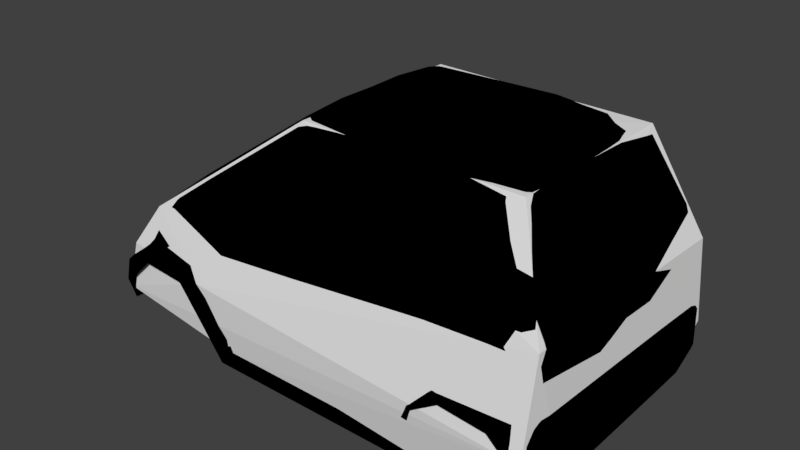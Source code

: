 # Source: smart.blend  (saved by Blender 2.79.0; exported with 4.5.12 LTS)
import bpy
from mathutils import Matrix  # noqa: F401  (used for matrix-valued properties, if any)

bpy.ops.wm.read_factory_settings(use_empty=True)
scene = bpy.context.scene
scene.name = 'Scene'

# ---- collections
col_collection_1 = bpy.data.collections.new('Collection 1'); scene.collection.children.link(col_collection_1)

# ---- images (referenced by path relative to the original .blend; pixels are not part of the script)
import os
ASSET_DIR = os.environ.get("B2B_ASSET_DIR", "")  # directory of the original .blend (textures are referenced by path, not embedded)
HERE = os.path.dirname(os.path.abspath(__file__))  # packed textures are extracted next to this script under _unpacked/

def load_image(name, relpath, width, height, colorspace="sRGB"):
    """Load a texture the original file referenced (path relative to the .blend, or extracted next to this script)."""
    p = next((c for c in (os.path.join(HERE, relpath), os.path.join(ASSET_DIR, relpath)) if relpath and os.path.exists(c)), "")
    if p:
        img = bpy.data.images.load(p, check_existing=True)
        img.name = name
    else:  # same state as the original file: an image datablock whose file is absent (Cycles renders it pink)
        img = bpy.data.images.new(name, width, height)
        img.source = "FILE"
        img.filepath = "//" + (relpath or name)
    img.colorspace_settings.name = colorspace
    return img
img_smart_tex_png = load_image('smart_tex.png', 'smart_tex.png', 1024, 1024, 'sRGB')

# ---- materials (node trees are filled in below, after node groups)
mat_material_029 = bpy.data.materials.new('Material.029')
mat_material_029.alpha_threshold = 0.0
mat_material_029.roughness = 0.5
mat_material_028 = bpy.data.materials.new('Material.028')
mat_material_028.alpha_threshold = 0.0
mat_material_028.roughness = 0.5
mat_material_027 = bpy.data.materials.new('Material.027')
mat_material_027.alpha_threshold = 0.0
mat_material_027.roughness = 0.5
mat_material_026 = bpy.data.materials.new('Material.026')
mat_material_026.alpha_threshold = 0.0
mat_material_026.roughness = 0.5

# ---- node groups
ng_gltf_metallic_roughness = bpy.data.node_groups.new('glTF Metallic Roughness', 'ShaderNodeTree')
_N = ng_gltf_metallic_roughness.nodes; _L = ng_gltf_metallic_roughness.links

# ---- material node trees
mat_material_029.use_nodes = True; mat_material_029.node_tree.nodes.clear()
_N = mat_material_029.node_tree.nodes; _L = mat_material_029.node_tree.links
n0 = _N.new('ShaderNodeOutputMaterial'); n0.name = 'Material Output'; n0.location = (460, 300)
n1 = _N.new('ShaderNodeGroup'); n1.name = 'Group'; n1.location = (240, 457)
n1.node_tree = ng_gltf_metallic_roughness
n1.inputs[1].default_value = (1.0, 1.0, 1.0, 1.0)
n1.inputs[2].default_value = (1.0, 1.0, 1.0, 1.0)
n1.inputs[3].default_value = 0.0
n1.inputs[4].default_value = 0.3
n1.inputs[5].default_value = (0.5, 0.5, 1.0, 1.0)
n1.inputs[6].default_value = 1.0
n1.inputs[7].default_value = (1.0, 1.0, 1.0, 1.0)
n1.inputs[8].default_value = 1.0
n1.inputs[9].default_value = (1.0, 1.0, 1.0, 1.0)
n1.inputs[10].default_value = (0.0, 0.0, 0.0, 1.0)
n1.inputs[11].default_value = 1.0
n1.inputs[12].default_value = 0.5
n1.inputs[13].default_value = 0.0
n1.inputs[14].default_value = 0.0
n1.inputs[15].default_value = 0.0
n1.inputs[16].default_value = (0.0, 0.0, 0.0, 1.0)
n2 = _N.new('ShaderNodeTexImage'); n2.name = 'Image Texture'; n2.location = (10, 300)
n2.width = 140
n2.image = img_smart_tex_png
_L.new(n1.outputs[0], n0.inputs[0])
_L.new(n2.outputs[0], n1.inputs[0])
n0.is_active_output = True
mat_material_028.use_nodes = True; mat_material_028.node_tree.nodes.clear()
_N = mat_material_028.node_tree.nodes; _L = mat_material_028.node_tree.links
n0 = _N.new('ShaderNodeOutputMaterial'); n0.name = 'Material Output'; n0.location = (460, 300)
n1 = _N.new('ShaderNodeGroup'); n1.name = 'Group'; n1.location = (240, 440)
n1.node_tree = ng_gltf_metallic_roughness
n1.inputs[1].default_value = (1.0, 1.0, 1.0, 1.0)
n1.inputs[2].default_value = (1.0, 1.0, 1.0, 1.0)
n1.inputs[3].default_value = 0.0
n1.inputs[4].default_value = 0.1
n1.inputs[5].default_value = (0.5, 0.5, 1.0, 1.0)
n1.inputs[6].default_value = 1.0
n1.inputs[7].default_value = (1.0, 1.0, 1.0, 1.0)
n1.inputs[8].default_value = 1.0
n1.inputs[9].default_value = (1.0, 1.0, 1.0, 1.0)
n1.inputs[10].default_value = (0.0, 0.0, 0.0, 1.0)
n1.inputs[11].default_value = 1.0
n1.inputs[12].default_value = 0.5
n1.inputs[13].default_value = 0.0
n1.inputs[14].default_value = 0.0
n1.inputs[15].default_value = 0.0
n1.inputs[16].default_value = (0.0, 0.0, 0.0, 1.0)
n2 = _N.new('ShaderNodeTexImage'); n2.name = 'Image Texture'; n2.location = (10, 300)
n2.width = 140
n2.image = img_smart_tex_png
_L.new(n1.outputs[0], n0.inputs[0])
_L.new(n2.outputs[0], n1.inputs[0])
n0.is_active_output = True
mat_material_027.use_nodes = True; mat_material_027.node_tree.nodes.clear()
_N = mat_material_027.node_tree.nodes; _L = mat_material_027.node_tree.links
n0 = _N.new('ShaderNodeOutputMaterial'); n0.name = 'Material Output'; n0.location = (460, 300)
n1 = _N.new('ShaderNodeGroup'); n1.name = 'Group'; n1.location = (240, 459)
n1.node_tree = ng_gltf_metallic_roughness
n1.inputs[1].default_value = (1.0, 1.0, 1.0, 1.0)
n1.inputs[2].default_value = (1.0, 1.0, 1.0, 1.0)
n1.inputs[3].default_value = 0.0
n1.inputs[4].default_value = 0.8
n1.inputs[5].default_value = (0.5, 0.5, 1.0, 1.0)
n1.inputs[6].default_value = 1.0
n1.inputs[7].default_value = (1.0, 1.0, 1.0, 1.0)
n1.inputs[8].default_value = 1.0
n1.inputs[9].default_value = (1.0, 1.0, 1.0, 1.0)
n1.inputs[10].default_value = (0.0, 0.0, 0.0, 1.0)
n1.inputs[11].default_value = 1.0
n1.inputs[12].default_value = 0.5
n1.inputs[13].default_value = 0.0
n1.inputs[14].default_value = 0.0
n1.inputs[15].default_value = 0.0
n1.inputs[16].default_value = (0.0, 0.0, 0.0, 1.0)
n2 = _N.new('ShaderNodeTexImage'); n2.name = 'Image Texture'; n2.location = (10, 300)
n2.width = 140
n2.image = img_smart_tex_png
_L.new(n1.outputs[0], n0.inputs[0])
_L.new(n2.outputs[0], n1.inputs[0])
n0.is_active_output = True
mat_material_026.use_nodes = True; mat_material_026.node_tree.nodes.clear()
_N = mat_material_026.node_tree.nodes; _L = mat_material_026.node_tree.links
n0 = _N.new('ShaderNodeOutputMaterial'); n0.name = 'Material Output'; n0.location = (460, 300)
n1 = _N.new('ShaderNodeGroup'); n1.name = 'Group'; n1.location = (240, 470)
n1.node_tree = ng_gltf_metallic_roughness
n1.inputs[1].default_value = (1.0, 1.0, 1.0, 1.0)
n1.inputs[2].default_value = (1.0, 1.0, 1.0, 1.0)
n1.inputs[3].default_value = 0.0
n1.inputs[4].default_value = 0.3
n1.inputs[5].default_value = (0.5, 0.5, 1.0, 1.0)
n1.inputs[6].default_value = 1.0
n1.inputs[7].default_value = (1.0, 1.0, 1.0, 1.0)
n1.inputs[8].default_value = 1.0
n1.inputs[9].default_value = (1.0, 1.0, 1.0, 1.0)
n1.inputs[10].default_value = (0.0, 0.0, 0.0, 1.0)
n1.inputs[11].default_value = 1.0
n1.inputs[12].default_value = 0.5
n1.inputs[13].default_value = 0.0
n1.inputs[14].default_value = 0.0
n1.inputs[15].default_value = 0.0
n1.inputs[16].default_value = (0.0, 0.0, 0.0, 1.0)
n2 = _N.new('ShaderNodeTexImage'); n2.name = 'Image Texture'; n2.location = (10, 300)
n2.width = 140
n2.image = img_smart_tex_png
_L.new(n1.outputs[0], n0.inputs[0])
_L.new(n2.outputs[0], n1.inputs[0])
n0.is_active_output = True

# ---- world
world_world = bpy.data.worlds.new('World'); scene.world = world_world
world_world.color = (0.05088, 0.05088, 0.05088)
world_world.use_sun_shadow = False
world_world.sun_shadow_jitter_overblur = 0.0
world_world.cycles.sampling_method = 'MANUAL'

# ---- meshes
me_mesh_hull_001 = bpy.data.meshes.new('mesh_hull.001')
me_mesh_hull_001.from_pydata([(0.9252, -0.4422, 1.054), (-0.1596, -0.4526, 1.07), (0.9528, 0.4257, 1.073), (-0.6932, -0.6495, 0.1897), (1.123, -0.6048, 0.5606), (-1.008, -0.5739, 0.4602), (-0.1592, 0.4598, 1.07), (1.152, 0.611, 0.5417), (-0.6989, 0.6531, 0.1916), (-1.017, 0.5973, 0.4621), (1.148, -0.4257, -0.1058), (1.127, -0.6916, 0.1135), (-0.5303, -0.6279, -0.1239), (-1.228, -0.6275, -0.02308), (-1.161, 0.6308, 0.2378), (1.161, 0.6653, 0.1039), (-1.226, 0.6354, -0.02501), (1.144, 0.4476, -0.1046), (0.5294, -0.4163, -0.1962), (-0.5709, 0.4217, -0.1931), (0.5131, -0.6347, -0.1747), (-1.208, -0.4188, -0.04963), (-1.161, -0.6182, 0.2343), (-1.207, 0.4239, -0.05887), (-0.5341, 0.6358, -0.125), (0.5104, 0.6394, -0.1743), (0.5206, 0.4185, -0.1954), (-0.5709, -0.4163, -0.1931)], [], [(22, 14, 16, 13), (27, 18, 20, 12), (19, 24, 25, 26), (1, 0, 2, 6), (14, 8, 16), (23, 13, 16), (14, 9, 8), (20, 18, 10, 11), (0, 1, 4), (4, 7, 2, 0), (4, 10, 15, 7), (19, 23, 16, 24), (1, 6, 9, 5), (3, 13, 11), (13, 12, 11), (12, 20, 11), (27, 12, 13, 21), (27, 21, 23, 19), (17, 10, 18, 26), (23, 21, 13), (3, 11, 4, 1), (3, 22, 13), (5, 3, 1), (5, 22, 3), (22, 5, 9, 14), (10, 17, 15), (25, 24, 15), (24, 16, 15), (16, 8, 15), (8, 7, 15), (8, 9, 7), (9, 6, 7), (6, 2, 7), (4, 11, 10), (25, 15, 17, 26), (19, 26, 18, 27)])
me_mesh_hull_001.use_remesh_preserve_volume = False
me_mesh_hull_001.use_remesh_preserve_attributes = False
me_mesh_hull_001.use_mirror_vertex_groups = False
me_mesh_hull_001.update()
me_mesh3_001 = bpy.data.meshes.new('mesh3.001')
me_mesh3_001.from_pydata([(0.4283, 0.6145, 0.1954), (-0.5128, 0.6145, -0.05806), (-0.56, 0.6145, 0.301), (-0.534, 0.6145, 0.5934), (0.522, 0.6121, 0.5967), (0.522, -0.6073, 0.5967), (-0.534, -0.6096, 0.5934), (0.4283, -0.6096, 0.1954), (-0.56, -0.6096, 0.301), (-0.5128, -0.6096, -0.05806), (0.4739, -0.3982, 1.094), (0.4739, -0.4516, 1.074), (0.8933, -0.4373, 1.041), (0.9087, -0.3982, 1.061), (0.9356, -0.4373, 1.015), (0.9678, -0.3982, 1.035), (1.113, -0.5727, 0.2847), (1.094, -0.6167, 0.2847), (1.167, -0.6167, 0.1905), (1.176, -0.574, 0.1905), (1.182, -0.5918, 0.02531), (1.191, -0.5545, 0.02574), (-1.169, -0.5432, 0.1645), (-1.211, -0.4993, -0.007694), (-1.239, -0.5974, -0.007531), (-1.184, -0.6167, 0.1645), (1.155, -0.5073, -0.08134), (1.167, -0.4823, -0.07974), (-1.211, -0.4993, -0.05487), (-1.238, -0.5789, -0.05583), (-0.1879, -0.3982, 1.066), (-0.1879, -0.4516, 1.046), (-0.1294, -0.4516, 1.062), (-0.1294, -0.3982, 1.082), (-1.17, -0.4993, 0.2903), (-1.15, -0.5564, 0.301), (-0.9756, -0.5645, 0.455), (-1.009, -0.5246, 0.4683), (-1.007, -0.6167, 0.2977), (-0.6184, -0.6167, 0.1385), (-0.7419, -0.6167, 0.2685), (0.9087, -0.183, 1.079), (0.4739, -0.183, 1.111), (0.9836, -0.183, 1.049), (1.176, -0.183, 0.1905), (1.113, -0.1818, 0.2847), (1.193, -0.183, 0.02805), (-1.198, -0.2841, 0.1003), (-1.211, -0.2979, -0.007694), (1.167, -0.2841, -0.08113), (1.124, -0.4022, -0.1061), (1.123, -0.2841, -0.1084), (-1.211, -0.2841, -0.05487), (-1.191, -0.2841, -0.0861), (-1.191, -0.4166, -0.0861), (-0.1294, -0.183, 1.1), (-0.1879, -0.183, 1.083), (-1.17, -0.2841, 0.2694), (-1.063, -0.2841, 0.4539), (0.4739, 0.002424, 1.108), (-0.1294, 0.002424, 1.096), (-1.17, 0.002424, 0.2694), (-1.198, 0.002424, 0.1003), (-1.063, 0.002424, 0.4539), (-0.1879, 0.002424, 1.08), (-1.211, 0.002424, -0.05487), (-1.191, 0.002424, -0.0861), (-1.211, 0.002424, -0.007694), (1.123, 0.002423, -0.1084), (1.167, 0.002423, -0.08113), (1.193, 0.002423, 0.02805), (1.176, 0.002423, 0.1905), (1.113, 0.002423, 0.2847), (0.9788, 0.002423, 1.049), (0.9087, 0.002423, 1.075), (0.6682, -0.6167, 0.2555), (0.6842, -0.6578, 0.2391), (1.072, -0.6578, 0.2635), (0.5253, -0.6167, 0.1158), (0.5538, -0.6578, 0.1225), (0.1819, -0.6167, -0.1084), (-0.4993, -0.6167, -0.1149), (-0.4993, -0.6407, -0.1149), (0.1819, -0.6407, -0.1084), (-0.4993, -0.6167, -0.1149), (-0.5128, -0.6096, -0.05806), (-0.5128, -0.6305, -0.05806), (-0.4993, -0.6407, -0.1149), (0.483, -0.6167, -0.03044), (0.483, -0.6407, -0.03044), (0.483, -0.6167, -0.03044), (0.483, -0.6407, -0.03044), (-0.6457, -0.6569, 0.1319), (-0.5128, -0.6305, -0.05806), (-0.762, -0.6569, 0.2466), (-1.012, -0.6569, 0.2724), (-1.179, -0.6569, 0.1548), (-1.23, -0.6231, 0.002605), (1.167, -0.6167, 0.1905), (1.128, -0.6578, 0.1849), (1.143, -0.6578, 0.04927), (1.182, -0.5918, 0.02531), (-0.5707, -0.6407, -0.1929), (0.5296, -0.6407, -0.1961), (-0.4993, -0.6407, -0.1149), (0.1819, -0.6407, -0.1084), (1.097, -0.6911, 0.06379), (0.9769, -0.702, 0.197), (0.7462, -0.702, 0.2197), (0.5448, -0.6407, -0.03694), (0.7038, -0.4876, 1.018), (1.12, -0.5776, -0.07502), (-0.1278, -0.5045, 0.9995), (-0.711, -0.597, 0.5804), (-1.174, -0.6807, 0.05729), (-1.207, -0.6213, -0.08515), (0.6, -0.702, 0.1223), (-1.008, -0.6952, 0.2197), (-0.7582, -0.6952, 0.197), (-0.6282, -0.6952, 0.02805), (0.483, 0.6455, -0.03044), (0.5538, 0.6626, 0.1225), (0.6, 0.7069, 0.1223), (0.5448, 0.6455, -0.03694), (-1.23, 0.6279, 0.002605), (-1.207, 0.6261, -0.08515), (-1.238, 0.5838, -0.05583), (-1.239, 0.6022, -0.007531), (-0.5128, 0.6353, -0.05806), (-0.5707, 0.6455, -0.1929), (-0.6282, 0.7001, 0.02805), (-0.6457, 0.6618, 0.1319), (-0.7582, 0.7001, 0.197), (-0.762, 0.6618, 0.2466), (-1.012, 0.6618, 0.2724), (-1.008, 0.7001, 0.2197), (-1.179, 0.6618, 0.1548), (-1.174, 0.6856, 0.05729), (0.6842, 0.6626, 0.2391), (0.7462, 0.7069, 0.2197), (1.155, 0.5122, -0.08134), (1.12, 0.5824, -0.07502), (1.182, 0.5966, 0.02531), (1.143, 0.6626, 0.04927), (-0.9756, 0.6045, 0.455), (-1.007, 0.6216, 0.2977), (-0.7419, 0.6216, 0.2685), (-1.15, 0.6126, 0.301), (-0.711, 0.6018, 0.5804), (-0.1278, 0.5094, 0.9995), (1.097, 0.6959, 0.06379), (0.9356, 0.4421, 1.015), (0.7038, 0.4925, 1.018), (0.8933, 0.4421, 1.041), (0.4739, 0.4565, 1.074), (0.5296, 0.6455, -0.1961), (0.1819, 0.6455, -0.1084), (1.072, 0.6626, 0.2635), (0.9769, 0.7069, 0.197), (1.128, 0.6626, 0.1849), (-0.4993, 0.6455, -0.1149), (1.094, 0.6216, 0.2847), (1.167, 0.6216, 0.1905), (-1.184, 0.6216, 0.1645), (-0.6184, 0.6216, 0.1385), (0.5253, 0.6216, 0.1158), (0.483, 0.6216, -0.03044), (0.483, 0.6216, -0.03044), (0.483, 0.6455, -0.03044), (0.1819, 0.6455, -0.1084), (0.1819, 0.6216, -0.1084), (-0.4993, 0.6216, -0.1149), (-0.4993, 0.6455, -0.1149), (-0.5128, 0.6353, -0.05806), (-0.5128, 0.6145, -0.05806), (0.6682, 0.6216, 0.2555), (0.9087, 0.1879, 1.079), (0.4739, 0.1879, 1.111), (0.9836, 0.1879, 1.049), (1.176, 0.1879, 0.1905), (1.113, 0.1866, 0.2847), (1.193, 0.1879, 0.02805), (-1.211, 0.3027, -0.007694), (-1.198, 0.2889, 0.1003), (1.167, 0.2889, -0.08113), (1.123, 0.2889, -0.1084), (-1.211, 0.2889, -0.05487), (-1.191, 0.2889, -0.0861), (-0.1294, 0.1879, 1.1), (-0.1879, 0.1879, 1.083), (-1.063, 0.2889, 0.4539), (-1.17, 0.2889, 0.2694), (0.4739, 0.4031, 1.094), (-0.1294, 0.4031, 1.082), (-1.169, 0.548, 0.1645), (-1.17, 0.5041, 0.2903), (-1.009, 0.5294, 0.4683), (-0.1879, 0.4031, 1.066), (-1.211, 0.5041, -0.05487), (-1.191, 0.4214, -0.0861), (-1.211, 0.5041, -0.007694), (1.124, 0.407, -0.1061), (1.167, 0.4872, -0.07974), (1.191, 0.5593, 0.02574), (1.176, 0.5788, 0.1905), (1.113, 0.5776, 0.2847), (0.9678, 0.4031, 1.035), (0.9087, 0.4031, 1.061), (-0.1294, 0.4565, 1.062), (-0.1879, 0.4565, 1.046), (1.182, 0.5966, 0.02531), (1.167, 0.6216, 0.1905)], [], [(0, 1, 2), (3, 0, 2), (4, 0, 3), (5, 6, 7), (6, 8, 7), (7, 8, 9), (10, 11, 12), (12, 13, 10), (13, 12, 14), (14, 15, 13), (16, 17, 18), (18, 19, 16), (19, 18, 20), (20, 21, 19), (22, 23, 24), (24, 25, 22), (21, 20, 26), (26, 27, 21), (28, 29, 23), (23, 29, 24), (30, 31, 32), (32, 33, 30), (34, 35, 37), (37, 35, 36), (34, 22, 35), (35, 22, 25), (33, 32, 11), (11, 10, 33), (38, 35, 25), (39, 8, 40), (9, 8, 39), (13, 41, 10), (10, 41, 42), (15, 43, 41), (41, 13, 15), (19, 44, 16), (16, 44, 45), (21, 46, 44), (44, 19, 21), (23, 22, 47), (47, 48, 23), (27, 49, 21), (21, 49, 46), (50, 51, 49), (49, 27, 50), (23, 48, 28), (28, 48, 52), (28, 52, 54), (54, 52, 53), (33, 55, 56), (56, 30, 33), (57, 34, 58), (58, 34, 37), (22, 34, 57), (57, 47, 22), (10, 42, 55), (55, 33, 10), (42, 59, 55), (55, 59, 60), (47, 57, 61), (61, 62, 47), (58, 63, 57), (57, 63, 61), (55, 60, 56), (56, 60, 64), (52, 65, 53), (53, 65, 66), (48, 67, 52), (52, 67, 65), (51, 68, 69), (69, 49, 51), (49, 69, 46), (46, 69, 70), (48, 47, 67), (67, 47, 62), (46, 70, 44), (44, 70, 71), (44, 71, 45), (45, 71, 72), (43, 73, 41), (41, 73, 74), (41, 74, 59), (59, 42, 41), (75, 76, 77), (77, 17, 75), (75, 78, 79), (79, 76, 75), (80, 81, 82), (82, 83, 80), (84, 85, 86), (86, 87, 84), (88, 80, 89), (89, 80, 83), (78, 90, 91), (91, 79, 78), (9, 39, 93), (93, 39, 92), (39, 40, 92), (92, 40, 94), (40, 38, 94), (94, 38, 95), (38, 25, 95), (95, 25, 96), (25, 24, 97), (97, 96, 25), (98, 99, 100), (100, 101, 98), (17, 77, 99), (99, 98, 17), (102, 103, 104), (104, 103, 105), (102, 104, 93), (106, 100, 99), (106, 99, 107), (99, 77, 107), (77, 76, 107), (107, 76, 108), (103, 91, 105), (109, 91, 103), (12, 11, 110), (14, 12, 110), (106, 111, 100), (6, 112, 113), (97, 114, 96), (97, 115, 114), (36, 35, 38), (8, 38, 40), (36, 38, 8), (101, 100, 111), (26, 101, 111), (76, 79, 116), (76, 116, 108), (96, 114, 117), (96, 117, 95), (95, 117, 118), (95, 118, 94), (92, 94, 118), (92, 118, 119), (93, 92, 119), (93, 119, 102), (24, 29, 97), (97, 29, 115), (91, 109, 116), (91, 116, 79), (120, 121, 122), (120, 122, 123), (124, 125, 126), (127, 124, 126), (128, 129, 130), (128, 130, 131), (131, 130, 132), (131, 132, 133), (134, 133, 132), (134, 132, 135), (136, 134, 135), (136, 135, 137), (138, 139, 122), (138, 122, 121), (140, 141, 142), (142, 141, 143), (144, 2, 145), (2, 146, 145), (144, 145, 147), (124, 137, 125), (124, 136, 137), (3, 148, 149), (150, 143, 141), (151, 152, 153), (153, 152, 154), (123, 155, 120), (155, 156, 120), (157, 158, 138), (138, 158, 139), (159, 158, 157), (150, 158, 159), (150, 159, 143), (129, 128, 160), (160, 156, 155), (129, 160, 155), (161, 162, 159), (159, 157, 161), (162, 142, 143), (143, 159, 162), (163, 136, 124), (124, 127, 163), (145, 134, 163), (163, 134, 136), (146, 133, 145), (145, 133, 134), (164, 131, 146), (146, 131, 133), (1, 128, 164), (164, 128, 131), (165, 121, 120), (120, 166, 165), (167, 168, 169), (169, 170, 167), (171, 172, 173), (173, 174, 171), (170, 169, 171), (171, 169, 172), (175, 138, 121), (121, 165, 175), (175, 161, 157), (157, 138, 175), (176, 177, 59), (59, 74, 176), (178, 176, 73), (73, 176, 74), (179, 180, 71), (71, 180, 72), (181, 179, 70), (70, 179, 71), (182, 67, 183), (183, 67, 62), (184, 181, 69), (69, 181, 70), (185, 184, 68), (68, 184, 69), (182, 186, 67), (67, 186, 65), (186, 187, 66), (66, 65, 186), (188, 189, 60), (60, 189, 64), (190, 191, 61), (61, 63, 190), (183, 62, 191), (191, 62, 61), (177, 188, 59), (59, 188, 60), (192, 193, 188), (188, 177, 192), (194, 183, 191), (191, 195, 194), (191, 190, 195), (195, 190, 196), (193, 197, 189), (189, 188, 193), (198, 199, 186), (186, 199, 187), (200, 198, 182), (182, 198, 186), (201, 202, 184), (184, 185, 201), (202, 203, 184), (184, 203, 181), (200, 182, 183), (183, 194, 200), (203, 204, 179), (179, 181, 203), (204, 205, 179), (179, 205, 180), (206, 207, 176), (176, 178, 206), (207, 192, 176), (176, 192, 177), (1, 164, 2), (164, 146, 2), (145, 163, 147), (193, 192, 154), (154, 208, 193), (195, 147, 194), (194, 147, 163), (195, 196, 147), (147, 196, 144), (197, 193, 208), (208, 209, 197), (198, 200, 126), (126, 200, 127), (203, 202, 140), (140, 210, 203), (194, 163, 127), (127, 200, 194), (204, 203, 210), (210, 211, 204), (205, 204, 211), (211, 161, 205), (207, 206, 151), (151, 153, 207), (192, 207, 153), (153, 154, 192), (125, 198, 126), (198, 199, 125), (202, 201, 140), (141, 140, 201), (28, 115, 29), (54, 115, 28), (27, 26, 50), (26, 111, 50), (144, 148, 3), (144, 3, 2), (6, 113, 36), (6, 36, 8)])
me_mesh3_001.polygons.foreach_set('use_smooth', [True] * 294)
_uv = me_mesh3_001.uv_layers.new(name='UVMap')
_uv.uv.foreach_set('vector', [0.6736, 0.6523, 0.409, 0.5489, 0.3957, 0.6954, 0.4031, 0.8146, 0.6736, 0.6523, 0.3957, 0.6954, 0.6999, 0.816, 0.6736, 0.6523, 0.4031, 0.8146, 0.7003, 0.8168, 0.4034, 0.8154, 0.6739, 0.6531, 0.4034, 0.8154, 0.3961, 0.6962, 0.6739, 0.6531, 0.6739, 0.6531, 0.3961, 0.6962, 0.4094, 0.5497, 0.2047, 0.2948, 0.2047, 0.2823, 0.3025, 0.2856, 0.3025, 0.2856, 0.3061, 0.2948, 0.2047, 0.2948, 0.3061, 0.2948, 0.3025, 0.2856, 0.3123, 0.2856, 0.3123, 0.2856, 0.3198, 0.2948, 0.3061, 0.2948, 0.8903, 0.6868, 0.8715, 0.6882, 0.8819, 0.6504, 0.8819, 0.6504, 0.8901, 0.6504, 0.8903, 0.6868, 0.8901, 0.6504, 0.8819, 0.6504, 0.8867, 0.5866, 0.8867, 0.5866, 0.8938, 0.5867, 0.8901, 0.6504, 0.2042, 0.6708, 0.1631, 0.6066, 0.206, 0.5714, 0.206, 0.5714, 0.2211, 0.638, 0.2042, 0.6708, 0.8938, 0.5867, 0.8867, 0.5866, 0.8905, 0.5428, 0.8905, 0.5428, 0.9076, 0.546, 0.8938, 0.5867, 0.1555, 0.5862, 0.2054, 0.5497, 0.1631, 0.6066, 0.1631, 0.6066, 0.2054, 0.5497, 0.206, 0.5714, 0.05038, 0.2948, 0.05038, 0.2823, 0.06402, 0.2823, 0.06402, 0.2823, 0.06402, 0.2948, 0.05038, 0.2948, 0.2116, 0.7355, 0.2297, 0.6959, 0.2482, 0.8066, 0.2482, 0.8066, 0.2297, 0.6959, 0.2788, 0.7588, 0.2116, 0.7355, 0.2042, 0.6708, 0.2297, 0.6959, 0.2297, 0.6959, 0.2042, 0.6708, 0.2211, 0.638, 0.06402, 0.2948, 0.06402, 0.2823, 0.2047, 0.2823, 0.2047, 0.2823, 0.2047, 0.2948, 0.06402, 0.2948, 0.2702, 0.6944, 0.2297, 0.6959, 0.2211, 0.638, 0.3797, 0.6299, 0.3961, 0.6962, 0.345, 0.6829, 0.4094, 0.5497, 0.3961, 0.6962, 0.3797, 0.6299, 0.3061, 0.2948, 0.3061, 0.3449, 0.2047, 0.2948, 0.2047, 0.2948, 0.3061, 0.3449, 0.2047, 0.3449, 0.3198, 0.2948, 0.3235, 0.3449, 0.3061, 0.3449, 0.3061, 0.3449, 0.3061, 0.2948, 0.3198, 0.2948, 0.8901, 0.6504, 0.9646, 0.6504, 0.8903, 0.6868, 0.8903, 0.6868, 0.9646, 0.6504, 0.9649, 0.6868, 0.8938, 0.5867, 0.9646, 0.5876, 0.9646, 0.6504, 0.9646, 0.6504, 0.8901, 0.6504, 0.8938, 0.5867, 0.1631, 0.6066, 0.2042, 0.6708, 0.1165, 0.7042, 0.1165, 0.7042, 0.1031, 0.6542, 0.1631, 0.6066, 0.9076, 0.546, 0.9454, 0.5455, 0.8938, 0.5867, 0.8938, 0.5867, 0.9454, 0.5455, 0.9646, 0.5876, 0.8962, 0.533, 0.9454, 0.5349, 0.9454, 0.5455, 0.9454, 0.5455, 0.9076, 0.546, 0.8962, 0.533, 0.1631, 0.6066, 0.1031, 0.6542, 0.1555, 0.5862, 0.1555, 0.5862, 0.1031, 0.6542, 0.09129, 0.6371, 0.1555, 0.5862, 0.09129, 0.6371, 0.1257, 0.5923, 0.1257, 0.5923, 0.09129, 0.6371, 0.08621, 0.6236, 0.06402, 0.2948, 0.06402, 0.3449, 0.05038, 0.3449, 0.05038, 0.3449, 0.05038, 0.2948, 0.06402, 0.2948, 0.1441, 0.7773, 0.2116, 0.7355, 0.1741, 0.8571, 0.1741, 0.8571, 0.2116, 0.7355, 0.2482, 0.8066, 0.2042, 0.6708, 0.2116, 0.7355, 0.1441, 0.7773, 0.1441, 0.7773, 0.1165, 0.7042, 0.2042, 0.6708, 0.2047, 0.2948, 0.2047, 0.3449, 0.06402, 0.3449, 0.06402, 0.3449, 0.06402, 0.2948, 0.2047, 0.2948, 0.2047, 0.3449, 0.2047, 0.3882, 0.06402, 0.3449, 0.06402, 0.3449, 0.2047, 0.3882, 0.06402, 0.3882, 0.1165, 0.7042, 0.1441, 0.7773, 0.05868, 0.845, 0.05868, 0.845, 0.03114, 0.7718, 0.1165, 0.7042, 0.1741, 0.8571, 0.08871, 0.9248, 0.1441, 0.7773, 0.1441, 0.7773, 0.08871, 0.9248, 0.05868, 0.845, 0.06402, 0.3449, 0.06402, 0.3882, 0.05038, 0.3449, 0.05038, 0.3449, 0.06402, 0.3882, 0.05038, 0.3882, 0.09129, 0.6371, 0.005883, 0.7047, 0.08621, 0.6236, 0.08621, 0.6236, 0.005883, 0.7047, 0.0008, 0.6912, 0.1031, 0.6542, 0.01356, 0.7251, 0.09129, 0.6371, 0.09129, 0.6371, 0.01356, 0.7251, 0.005883, 0.7047, 0.9454, 0.5349, 1.0, 0.5349, 1.0, 0.5455, 1.0, 0.5455, 0.9454, 0.5455, 0.9454, 0.5349, 0.9454, 0.5455, 1.0, 0.5455, 0.9646, 0.5876, 0.9646, 0.5876, 1.0, 0.5455, 1.0, 0.5876, 0.1031, 0.6542, 0.1165, 0.7042, 0.01356, 0.7251, 0.01356, 0.7251, 0.1165, 0.7042, 0.03114, 0.7718, 0.9646, 0.5876, 1.0, 0.5876, 0.9646, 0.6504, 0.9646, 0.6504, 1.0, 0.5876, 1.0, 0.6504, 0.9646, 0.6504, 1.0, 0.6504, 0.9649, 0.6868, 0.9649, 0.6868, 1.0, 0.6504, 1.0, 0.6868, 0.3235, 0.3449, 0.3224, 0.3882, 0.3061, 0.3449, 0.3061, 0.3449, 0.3224, 0.3882, 0.3061, 0.3882, 0.3061, 0.3449, 0.3061, 0.3882, 0.2047, 0.3882, 0.2047, 0.3882, 0.2047, 0.3449, 0.3061, 0.3449, 0.7414, 0.6776, 0.7458, 0.6709, 0.8549, 0.6809, 0.8549, 0.6809, 0.8715, 0.6882, 0.7414, 0.6776, 0.7414, 0.6776, 0.7012, 0.6206, 0.7092, 0.6234, 0.7092, 0.6234, 0.7458, 0.6709, 0.7414, 0.6776, 0.6044, 0.5293, 0.4155, 0.5267, 0.4155, 0.5267, 0.4155, 0.5267, 0.6044, 0.5293, 0.6044, 0.5293, 0.4131, 0.5257, 0.4089, 0.5516, 0.4089, 0.5516, 0.4089, 0.5516, 0.4131, 0.5257, 0.4131, 0.5257, 0.6879, 0.5606, 0.6044, 0.5293, 0.6879, 0.5606, 0.6879, 0.5606, 0.6044, 0.5293, 0.6044, 0.5293, 0.7012, 0.6206, 0.6893, 0.561, 0.6893, 0.561, 0.6893, 0.561, 0.7092, 0.6234, 0.7012, 0.6206, 0.4094, 0.5497, 0.3797, 0.6299, 0.4094, 0.5497, 0.4094, 0.5497, 0.3797, 0.6299, 0.372, 0.6272, 0.3797, 0.6299, 0.345, 0.6829, 0.372, 0.6272, 0.372, 0.6272, 0.345, 0.6829, 0.3393, 0.674, 0.345, 0.6829, 0.2702, 0.6944, 0.3393, 0.674, 0.3393, 0.674, 0.2702, 0.6944, 0.2689, 0.6841, 0.2702, 0.6944, 0.2211, 0.638, 0.2689, 0.6841, 0.2689, 0.6841, 0.2211, 0.638, 0.2211, 0.638, 0.2211, 0.638, 0.206, 0.5714, 0.206, 0.5714, 0.206, 0.5714, 0.2211, 0.638, 0.2211, 0.638, 0.8817, 0.6511, 0.8708, 0.6488, 0.8749, 0.5935, 0.8749, 0.5935, 0.8859, 0.5837, 0.8817, 0.6511, 0.8715, 0.6882, 0.8549, 0.6809, 0.8708, 0.6488, 0.8708, 0.6488, 0.8817, 0.6511, 0.8715, 0.6882, 0.3931, 0.4947, 0.7024, 0.4934, 0.4132, 0.5265, 0.4132, 0.5265, 0.7024, 0.4934, 0.6047, 0.5292, 0.3931, 0.4947, 0.4132, 0.5265, 0.4094, 0.5497, 0.8618, 0.5994, 0.8749, 0.5935, 0.8708, 0.6488, 0.8618, 0.5994, 0.8708, 0.6488, 0.8281, 0.6538, 0.8708, 0.6488, 0.8549, 0.6809, 0.8281, 0.6538, 0.8549, 0.6809, 0.7458, 0.6709, 0.8281, 0.6538, 0.8281, 0.6538, 0.7458, 0.6709, 0.7633, 0.663, 0.7024, 0.4934, 0.6893, 0.561, 0.6047, 0.5292, 0.7067, 0.5583, 0.6893, 0.561, 0.7024, 0.4934, 0.3025, 0.2856, 0.2047, 0.2823, 0.2715, 0.2695, 0.3123, 0.2856, 0.3025, 0.2856, 0.2715, 0.2695, 0.8618, 0.5994, 0.8683, 0.5428, 0.8749, 0.5935, 0.4034, 0.8154, 0.5176, 0.9811, 0.3536, 0.8101, 0.206, 0.5714, 0.2235, 0.5968, 0.2211, 0.638, 0.206, 0.5714, 0.2098, 0.53, 0.2235, 0.5968, 0.2788, 0.7588, 0.2297, 0.6959, 0.2702, 0.6944, 0.3961, 0.6962, 0.2702, 0.6944, 0.345, 0.6829, 0.2788, 0.7588, 0.2702, 0.6944, 0.3961, 0.6962, 0.8859, 0.5837, 0.8749, 0.5935, 0.8683, 0.5428, 0.8905, 0.5428, 0.8859, 0.5837, 0.8683, 0.5428, 0.7458, 0.6709, 0.7092, 0.6234, 0.7222, 0.6233, 0.7458, 0.6709, 0.7222, 0.6233, 0.7633, 0.663, 0.2211, 0.638, 0.2235, 0.5968, 0.2699, 0.6626, 0.2211, 0.638, 0.2699, 0.6626, 0.2689, 0.6841, 0.2689, 0.6841, 0.2699, 0.6626, 0.3404, 0.6538, 0.2689, 0.6841, 0.3404, 0.6538, 0.3393, 0.674, 0.372, 0.6272, 0.3393, 0.674, 0.3404, 0.6538, 0.372, 0.6272, 0.3404, 0.6538, 0.3769, 0.5848, 0.4094, 0.5497, 0.372, 0.6272, 0.3769, 0.5848, 0.4094, 0.5497, 0.3769, 0.5848, 0.3931, 0.4947, 0.206, 0.5714, 0.2054, 0.5497, 0.206, 0.5714, 0.206, 0.5714, 0.2054, 0.5497, 0.2098, 0.53, 0.6893, 0.561, 0.7067, 0.5583, 0.7222, 0.6233, 0.6893, 0.561, 0.7222, 0.6233, 0.7092, 0.6234, 0.6889, 0.5602, 0.7088, 0.6226, 0.7218, 0.6225, 0.6889, 0.5602, 0.7218, 0.6225, 0.7063, 0.5576, 0.206, 0.5714, 0.2098, 0.53, 0.2054, 0.5497, 0.206, 0.5714, 0.206, 0.5714, 0.2054, 0.5497, 0.409, 0.5489, 0.3927, 0.4939, 0.3766, 0.5841, 0.409, 0.5489, 0.3766, 0.5841, 0.3717, 0.6264, 0.3717, 0.6264, 0.3766, 0.5841, 0.34, 0.653, 0.3717, 0.6264, 0.34, 0.653, 0.339, 0.6732, 0.2689, 0.6841, 0.339, 0.6732, 0.34, 0.653, 0.2689, 0.6841, 0.34, 0.653, 0.2699, 0.6626, 0.2211, 0.638, 0.2689, 0.6841, 0.2699, 0.6626, 0.2211, 0.638, 0.2699, 0.6626, 0.2231, 0.596, 0.7455, 0.6701, 0.7629, 0.6622, 0.7218, 0.6225, 0.7455, 0.6701, 0.7218, 0.6225, 0.7088, 0.6226, 0.8901, 0.5424, 0.868, 0.542, 0.8855, 0.5829, 0.8855, 0.5829, 0.868, 0.542, 0.8745, 0.5927, 0.2788, 0.7588, 0.3957, 0.6954, 0.2702, 0.6944, 0.3957, 0.6954, 0.3446, 0.6821, 0.2702, 0.6944, 0.2788, 0.7588, 0.2702, 0.6944, 0.2297, 0.6959, 0.206, 0.5714, 0.2231, 0.596, 0.2098, 0.53, 0.206, 0.5714, 0.2211, 0.638, 0.2231, 0.596, 0.4031, 0.8146, 0.3533, 0.8093, 0.5172, 0.9803, 0.8614, 0.5986, 0.8745, 0.5927, 0.868, 0.542, 0.3123, 0.4907, 0.2676, 0.5059, 0.3025, 0.4907, 0.3025, 0.4907, 0.2676, 0.5059, 0.2047, 0.494, 0.7063, 0.5576, 0.702, 0.4926, 0.6889, 0.5602, 0.702, 0.4926, 0.6043, 0.5284, 0.6889, 0.5602, 0.8546, 0.6801, 0.8278, 0.653, 0.7455, 0.6701, 0.7455, 0.6701, 0.8278, 0.653, 0.7629, 0.6622, 0.8704, 0.648, 0.8278, 0.653, 0.8546, 0.6801, 0.8614, 0.5986, 0.8278, 0.653, 0.8704, 0.648, 0.8614, 0.5986, 0.8704, 0.648, 0.8745, 0.5927, 0.3927, 0.4939, 0.409, 0.5489, 0.4128, 0.5258, 0.4128, 0.5258, 0.6043, 0.5284, 0.702, 0.4926, 0.3927, 0.4939, 0.4128, 0.5258, 0.702, 0.4926, 0.8711, 0.6878, 0.8813, 0.6503, 0.8704, 0.648, 0.8704, 0.648, 0.8546, 0.6801, 0.8711, 0.6878, 0.8813, 0.6503, 0.8855, 0.5829, 0.8745, 0.5927, 0.8745, 0.5927, 0.8704, 0.648, 0.8813, 0.6503, 0.2211, 0.638, 0.2211, 0.638, 0.206, 0.5714, 0.206, 0.5714, 0.206, 0.5714, 0.2211, 0.638, 0.2702, 0.6944, 0.2689, 0.6841, 0.2211, 0.638, 0.2211, 0.638, 0.2689, 0.6841, 0.2211, 0.638, 0.3446, 0.6821, 0.339, 0.6732, 0.2702, 0.6944, 0.2702, 0.6944, 0.339, 0.6732, 0.2689, 0.6841, 0.3793, 0.6291, 0.3717, 0.6264, 0.3446, 0.6821, 0.3446, 0.6821, 0.3717, 0.6264, 0.339, 0.6732, 0.409, 0.5489, 0.409, 0.5489, 0.3793, 0.6291, 0.3793, 0.6291, 0.409, 0.5489, 0.3717, 0.6264, 0.7008, 0.6198, 0.7088, 0.6226, 0.6889, 0.5602, 0.6889, 0.5602, 0.6889, 0.5602, 0.7008, 0.6198, 0.6934, 0.5605, 0.6934, 0.5605, 0.6075, 0.5282, 0.6075, 0.5282, 0.6075, 0.5282, 0.6934, 0.5605, 0.4132, 0.5255, 0.4132, 0.5255, 0.4093, 0.5491, 0.4093, 0.5491, 0.4093, 0.5491, 0.4132, 0.5255, 0.6075, 0.5282, 0.6075, 0.5282, 0.4132, 0.5255, 0.4132, 0.5255, 0.6075, 0.5282, 0.4132, 0.5255, 0.741, 0.6768, 0.7455, 0.6701, 0.7088, 0.6226, 0.7088, 0.6226, 0.7008, 0.6198, 0.741, 0.6768, 0.741, 0.6768, 0.8711, 0.6878, 0.8546, 0.6801, 0.8546, 0.6801, 0.7455, 0.6701, 0.741, 0.6768, 0.3061, 0.4314, 0.2047, 0.4314, 0.2047, 0.3882, 0.2047, 0.3882, 0.3061, 0.3882, 0.3061, 0.4314, 0.3235, 0.4314, 0.3061, 0.4314, 0.3224, 0.3882, 0.3224, 0.3882, 0.3061, 0.4314, 0.3061, 0.3882, 0.9643, 0.6504, 0.9645, 0.6868, 1.0, 0.6504, 1.0, 0.6504, 0.9645, 0.6868, 1.0, 0.6868, 0.9643, 0.5876, 0.9643, 0.6504, 1.0, 0.5876, 1.0, 0.5876, 0.9643, 0.6504, 1.0, 0.6504, 0.101, 0.6559, 0.01356, 0.7251, 0.1145, 0.7058, 0.1145, 0.7058, 0.01356, 0.7251, 0.03114, 0.7718, 0.945, 0.5455, 0.9643, 0.5876, 1.0, 0.5455, 1.0, 0.5455, 0.9643, 0.5876, 1.0, 0.5876, 0.945, 0.5349, 0.945, 0.5455, 1.0, 0.5349, 1.0, 0.5349, 0.945, 0.5455, 1.0, 0.5455, 0.101, 0.6559, 0.08921, 0.6387, 0.01356, 0.7251, 0.01356, 0.7251, 0.08921, 0.6387, 0.005883, 0.7047, 0.08921, 0.6387, 0.08412, 0.6252, 0.0008, 0.6912, 0.0008, 0.6912, 0.005883, 0.7047, 0.08921, 0.6387, 0.06402, 0.4314, 0.05038, 0.4314, 0.06402, 0.3882, 0.06402, 0.3882, 0.05038, 0.4314, 0.05038, 0.3882, 0.172, 0.8588, 0.142, 0.779, 0.05868, 0.845, 0.05868, 0.845, 0.08871, 0.9248, 0.172, 0.8588, 0.1145, 0.7058, 0.03114, 0.7718, 0.142, 0.779, 0.142, 0.779, 0.03114, 0.7718, 0.05868, 0.845, 0.2047, 0.4314, 0.06402, 0.4314, 0.2047, 0.3882, 0.2047, 0.3882, 0.06402, 0.4314, 0.06402, 0.3882, 0.2047, 0.4816, 0.06402, 0.4816, 0.06402, 0.4314, 0.06402, 0.4314, 0.2047, 0.4314, 0.2047, 0.4816, 0.2022, 0.6724, 0.1145, 0.7058, 0.142, 0.779, 0.142, 0.779, 0.2096, 0.7372, 0.2022, 0.6724, 0.142, 0.779, 0.172, 0.8588, 0.2096, 0.7372, 0.2096, 0.7372, 0.172, 0.8588, 0.2461, 0.8082, 0.06402, 0.4816, 0.05038, 0.4816, 0.05038, 0.4314, 0.05038, 0.4314, 0.06402, 0.4314, 0.06402, 0.4816, 0.1534, 0.5879, 0.1236, 0.5939, 0.08921, 0.6387, 0.08921, 0.6387, 0.1236, 0.5939, 0.08412, 0.6252, 0.161, 0.6083, 0.1534, 0.5879, 0.101, 0.6559, 0.101, 0.6559, 0.1534, 0.5879, 0.08921, 0.6387, 0.8959, 0.5326, 0.9072, 0.546, 0.945, 0.5455, 0.945, 0.5455, 0.945, 0.5349, 0.8959, 0.5326, 0.9072, 0.546, 0.8935, 0.5867, 0.945, 0.5455, 0.945, 0.5455, 0.8935, 0.5867, 0.9643, 0.5876, 0.161, 0.6083, 0.101, 0.6559, 0.1145, 0.7058, 0.1145, 0.7058, 0.2022, 0.6724, 0.161, 0.6083, 0.8935, 0.5867, 0.8898, 0.6504, 0.9643, 0.6504, 0.9643, 0.6504, 0.9643, 0.5876, 0.8935, 0.5867, 0.8898, 0.6504, 0.89, 0.6868, 0.9643, 0.6504, 0.9643, 0.6504, 0.89, 0.6868, 0.9645, 0.6868, 0.3198, 0.4816, 0.3061, 0.4816, 0.3061, 0.4314, 0.3061, 0.4314, 0.3235, 0.4314, 0.3198, 0.4816, 0.3061, 0.4816, 0.2047, 0.4816, 0.3061, 0.4314, 0.3061, 0.4314, 0.2047, 0.4816, 0.2047, 0.4314, 0.409, 0.5489, 0.3793, 0.6291, 0.3957, 0.6954, 0.3793, 0.6291, 0.3446, 0.6821, 0.3957, 0.6954, 0.2702, 0.6944, 0.2211, 0.638, 0.2297, 0.6959, 0.06402, 0.4816, 0.2047, 0.4816, 0.2047, 0.494, 0.2047, 0.494, 0.06402, 0.494, 0.06402, 0.4816, 0.2096, 0.7372, 0.2297, 0.6959, 0.2022, 0.6724, 0.2022, 0.6724, 0.2297, 0.6959, 0.2211, 0.638, 0.2096, 0.7372, 0.2461, 0.8082, 0.2297, 0.6959, 0.2297, 0.6959, 0.2461, 0.8082, 0.2788, 0.7588, 0.05038, 0.4816, 0.06402, 0.4816, 0.06402, 0.494, 0.06402, 0.494, 0.05038, 0.494, 0.05038, 0.4816, 0.1534, 0.5879, 0.161, 0.6083, 0.2054, 0.5497, 0.2054, 0.5497, 0.161, 0.6083, 0.206, 0.5714, 0.8935, 0.5867, 0.9072, 0.546, 0.8901, 0.5424, 0.8901, 0.5424, 0.8863, 0.5866, 0.8935, 0.5867, 0.2022, 0.6724, 0.2211, 0.638, 0.206, 0.5714, 0.206, 0.5714, 0.161, 0.6083, 0.2022, 0.6724, 0.8898, 0.6504, 0.8935, 0.5867, 0.8863, 0.5866, 0.8863, 0.5866, 0.8816, 0.6504, 0.8898, 0.6504, 0.89, 0.6868, 0.8898, 0.6504, 0.8816, 0.6504, 0.8816, 0.6504, 0.8711, 0.6878, 0.89, 0.6868, 0.3061, 0.4816, 0.3198, 0.4816, 0.3123, 0.4907, 0.3123, 0.4907, 0.3025, 0.4907, 0.3061, 0.4816, 0.2047, 0.4816, 0.3061, 0.4816, 0.3025, 0.4907, 0.3025, 0.4907, 0.2047, 0.494, 0.2047, 0.4816, 0.2098, 0.53, 0.1534, 0.5879, 0.2054, 0.5497, 0.1534, 0.5879, 0.1236, 0.5939, 0.2098, 0.53, 0.9072, 0.546, 0.8959, 0.5326, 0.8901, 0.5424, 0.868, 0.542, 0.8901, 0.5424, 0.8959, 0.5326, 0.1555, 0.5862, 0.2098, 0.53, 0.2054, 0.5497, 0.1257, 0.5923, 0.2098, 0.53, 0.1555, 0.5862, 0.9076, 0.546, 0.8905, 0.5428, 0.8962, 0.533, 0.8905, 0.5428, 0.8683, 0.5428, 0.8962, 0.533, 0.2788, 0.7588, 0.3533, 0.8093, 0.4031, 0.8146, 0.2788, 0.7588, 0.4031, 0.8146, 0.3957, 0.6954, 0.4034, 0.8154, 0.3536, 0.8101, 0.2788, 0.7588, 0.4034, 0.8154, 0.2788, 0.7588, 0.3961, 0.6962])
me_mesh3_001.materials.append(mat_material_029)
me_mesh3_001.use_remesh_preserve_volume = False
me_mesh3_001.use_remesh_preserve_attributes = False
me_mesh3_001.use_mirror_vertex_groups = False
me_mesh3_001.update()
me_mesh2_004 = bpy.data.meshes.new('mesh2.004')
me_mesh2_004.from_pydata([(0.522, -0.6073, 0.5967), (0.4993, -0.5961, 0.6714), (-0.534, -0.6096, 0.5934), (0.522, 0.6121, 0.5967), (-0.534, 0.6145, 0.5934), (0.4993, 0.6009, 0.6714), (1.094, 0.5326, 0.7136), (1.069, 0.5664, 0.7136), (0.9356, 0.4421, 1.015), (0.9678, 0.4031, 1.035), (-0.9094, 0.5041, 0.543), (-0.1879, 0.4031, 1.066), (-0.1879, 0.4565, 1.046), (-0.8656, 0.5654, 0.543), (-0.1278, 0.5094, 0.9995), (0.418, 0.5094, 1.019), (0.9836, 0.1879, 1.049), (1.11, 0.1879, 0.7136), (-0.9683, 0.2889, 0.543), (-0.1879, 0.1879, 1.083), (-0.9833, 0.002424, 0.543), (-0.1879, 0.002424, 1.08), (0.9788, 0.002423, 1.049), (1.106, 0.002423, 0.7136), (0.9672, 0.5774, 0.6941), (0.8729, 0.5648, 0.7624), (0.7038, 0.4925, 1.018), (-0.1278, -0.5045, 0.9995), (0.9356, -0.4373, 1.015), (0.7038, -0.4876, 1.018), (0.8729, -0.56, 0.7624), (0.9672, -0.5726, 0.6941), (1.069, -0.5616, 0.7136), (0.9836, -0.183, 1.049), (1.11, -0.183, 0.7136), (-0.1879, -0.183, 1.083), (-0.9683, -0.2841, 0.543), (-0.1879, -0.3982, 1.066), (-0.9094, -0.4993, 0.543), (0.9678, -0.3982, 1.035), (1.094, -0.5277, 0.7136), (0.418, -0.5045, 1.019), (-0.8656, -0.5606, 0.543), (-0.1879, -0.4516, 1.046)], [], [(0, 1, 2), (3, 4, 5), (6, 7, 8), (8, 9, 6), (10, 11, 13), (13, 11, 12), (5, 14, 15), (9, 16, 17), (17, 6, 9), (11, 10, 18), (18, 19, 11), (19, 18, 20), (20, 21, 19), (16, 22, 23), (23, 17, 16), (8, 7, 24), (8, 24, 25), (8, 25, 26), (5, 4, 14), (1, 27, 2), (28, 29, 30), (28, 30, 31), (28, 31, 32), (33, 34, 23), (23, 22, 33), (35, 21, 20), (20, 36, 35), (37, 35, 36), (36, 38, 37), (39, 40, 34), (34, 33, 39), (1, 41, 27), (38, 42, 37), (37, 42, 43), (40, 39, 28), (28, 32, 40)])
me_mesh2_004.polygons.foreach_set('use_smooth', [True] * 36)
_uv = me_mesh2_004.uv_layers.new(name='UVMap')
_uv.uv.foreach_set('vector', [0.9506, 0.3321, 0.9423, 0.3556, 0.5626, 0.3311, 0.9506, 0.3321, 0.5626, 0.3311, 0.9423, 0.3556, 0.6068, 0.3092, 0.595, 0.3062, 0.6281, 0.2246, 0.6281, 0.2246, 0.6437, 0.2244, 0.6068, 0.3092, 0.5765, 0.01172, 0.6136, 0.1762, 0.554, 0.01172, 0.554, 0.01172, 0.6136, 0.1762, 0.594, 0.1698, 0.9423, 0.3556, 0.7118, 0.4588, 0.9124, 0.4649, 0.6437, 0.2244, 0.7057, 0.2226, 0.7057, 0.3106, 0.7057, 0.3106, 0.6068, 0.3092, 0.6437, 0.2244, 0.6136, 0.1762, 0.5765, 0.01172, 0.6556, 0.01172, 0.6556, 0.01172, 0.6927, 0.1816, 0.6136, 0.1762, 0.6927, 0.1816, 0.6556, 0.01172, 0.7609, 0.01172, 0.7609, 0.01172, 0.7609, 0.1806, 0.6927, 0.1816, 0.7057, 0.2226, 0.7589, 0.2222, 0.7589, 0.3102, 0.7589, 0.3102, 0.7057, 0.3106, 0.7057, 0.2226, 0.6281, 0.2246, 0.595, 0.3062, 0.569, 0.2939, 0.6281, 0.2246, 0.569, 0.2939, 0.5612, 0.266, 0.6281, 0.2246, 0.5612, 0.266, 0.5739, 0.1896, 0.9423, 0.3556, 0.5626, 0.3311, 0.7118, 0.4588, 0.9423, 0.3556, 0.7118, 0.4588, 0.5626, 0.3311, 0.8896, 0.2246, 0.9439, 0.1896, 0.9565, 0.266, 0.8896, 0.2246, 0.9565, 0.266, 0.9487, 0.2939, 0.8896, 0.2246, 0.9487, 0.2939, 0.9227, 0.3062, 0.812, 0.2226, 0.812, 0.3106, 0.7589, 0.3102, 0.7589, 0.3102, 0.7589, 0.2222, 0.812, 0.2226, 0.829, 0.1816, 0.7609, 0.1806, 0.7609, 0.01172, 0.7609, 0.01172, 0.8662, 0.01172, 0.829, 0.1816, 0.9081, 0.1762, 0.829, 0.1816, 0.8662, 0.01172, 0.8662, 0.01172, 0.9452, 0.01172, 0.9081, 0.1762, 0.874, 0.2244, 0.911, 0.3092, 0.812, 0.3106, 0.812, 0.3106, 0.812, 0.2226, 0.874, 0.2244, 0.9423, 0.3556, 0.9124, 0.4649, 0.7118, 0.4588, 0.9452, 0.01172, 0.9678, 0.01172, 0.9081, 0.1762, 0.9081, 0.1762, 0.9678, 0.01172, 0.9277, 0.1698, 0.911, 0.3092, 0.874, 0.2244, 0.8896, 0.2246, 0.8896, 0.2246, 0.9227, 0.3062, 0.911, 0.3092])
me_mesh2_004.materials.append(mat_material_028)
me_mesh2_004.use_remesh_preserve_volume = False
me_mesh2_004.use_remesh_preserve_attributes = False
me_mesh2_004.use_mirror_vertex_groups = False
me_mesh2_004.update()
me_mesh1_004 = bpy.data.meshes.new('mesh1.004')
me_mesh1_004.from_pydata([(1.124, -0.4022, -0.1061), (0.5448, -0.4164, -0.03694), (0.5296, -0.4164, -0.1961), (1.113, -0.4164, 0.06379), (0.6, -0.4164, 0.1223), (0.9769, -0.4164, 0.197), (0.7462, -0.4164, 0.2197), (0.5296, 0.4212, -0.1961), (-0.5707, 0.4214, -0.1929), (-0.5707, -0.4166, -0.1929), (-1.191, 0.002424, -0.0861), (-1.191, -0.2841, -0.0861), (-1.191, -0.4166, -0.0861), (-1.191, 0.2889, -0.0861), (-1.191, 0.4214, -0.0861), (1.123, 0.002423, -0.1084), (1.123, -0.2841, -0.1084), (1.123, 0.2889, -0.1084), (1.124, 0.407, -0.1061), (1.12, -0.5776, -0.07502), (1.097, -0.6911, 0.06379), (0.9769, -0.702, 0.197), (0.7462, -0.702, 0.2197), (0.6, -0.702, 0.1223), (0.5448, -0.6407, -0.03694), (0.5296, -0.6407, -0.1961), (-0.5707, -0.6407, -0.1929), (-1.174, -0.4166, 0.05729), (-1.207, -0.6213, -0.08515), (-1.174, -0.6807, 0.05729), (-1.008, -0.4166, 0.2197), (-1.008, -0.6952, 0.2197), (-0.7582, -0.4166, 0.197), (-0.7582, -0.6952, 0.197), (-0.6282, -0.4166, 0.02805), (-0.6282, -0.6952, 0.02805), (1.097, 0.6959, 0.06379), (1.12, 0.5824, -0.07502), (1.113, 0.4212, 0.06379), (0.9769, 0.7069, 0.197), (0.9769, 0.4212, 0.197), (0.7462, 0.7069, 0.2197), (0.7462, 0.4212, 0.2197), (0.6, 0.4212, 0.1223), (0.6, 0.7069, 0.1223), (0.5448, 0.6455, -0.03694), (0.5448, 0.4212, -0.03694), (0.5296, 0.6455, -0.1961), (-0.5707, 0.6455, -0.1929), (-0.6282, 0.7001, 0.02805), (-0.6282, 0.4214, 0.02805), (-0.7582, 0.7001, 0.197), (-0.7582, 0.4214, 0.197), (-1.008, 0.4214, 0.2197), (-1.008, 0.7001, 0.2197), (-1.174, 0.6856, 0.05729), (-1.174, 0.4214, 0.05729), (-1.207, 0.6261, -0.08515)], [], [(0, 1, 2), (0, 3, 1), (3, 4, 1), (3, 5, 4), (5, 6, 4), (7, 2, 8), (2, 9, 8), (10, 9, 11), (10, 8, 9), (11, 9, 12), (8, 13, 14), (8, 10, 13), (2, 7, 15), (15, 16, 2), (2, 16, 0), (17, 7, 18), (15, 7, 17), (3, 0, 19), (3, 19, 20), (3, 20, 5), (20, 21, 5), (5, 21, 6), (21, 22, 6), (6, 22, 4), (22, 23, 4), (4, 24, 1), (4, 23, 24), (1, 24, 2), (24, 25, 2), (2, 25, 9), (25, 26, 9), (27, 28, 12), (27, 29, 28), (30, 29, 27), (30, 31, 29), (32, 33, 30), (33, 31, 30), (32, 34, 33), (33, 34, 35), (34, 9, 26), (34, 26, 35), (36, 37, 38), (38, 37, 18), (39, 36, 40), (40, 36, 38), (41, 39, 42), (42, 39, 40), (41, 42, 44), (44, 42, 43), (44, 43, 45), (43, 46, 45), (45, 46, 47), (46, 7, 47), (47, 8, 48), (47, 7, 8), (49, 48, 50), (50, 48, 8), (51, 49, 52), (52, 49, 50), (51, 53, 54), (51, 52, 53), (54, 53, 55), (53, 56, 55), (55, 56, 57), (56, 14, 57), (40, 43, 42), (38, 43, 40), (38, 46, 43), (18, 46, 38), (18, 7, 46), (52, 56, 53), (50, 56, 52), (50, 14, 56), (8, 14, 50), (9, 34, 12), (34, 27, 12), (34, 32, 27), (32, 30, 27)])
me_mesh1_004.polygons.foreach_set('use_smooth', [True] * 78)
_uv = me_mesh1_004.uv_layers.new(name='UVMap')
_uv.uv.foreach_set('vector', [0.4586, 0.1964, 0.3366, 0.1989, 0.3253, 0.1989, 0.4586, 0.1964, 0.4433, 0.1989, 0.3366, 0.1989, 0.4433, 0.1989, 0.347, 0.1989, 0.3366, 0.1989, 0.4433, 0.1989, 0.4177, 0.1989, 0.347, 0.1989, 0.4177, 0.1989, 0.3744, 0.1989, 0.347, 0.1989, 0.3253, 0.05059, 0.3253, 0.1989, 0.1344, 0.05054, 0.3253, 0.1989, 0.1344, 0.199, 0.1344, 0.05054, 0.0, 0.1248, 0.1344, 0.199, 0.0, 0.1755, 0.0, 0.1248, 0.1344, 0.05054, 0.1344, 0.199, 0.0, 0.1755, 0.1344, 0.199, 0.0, 0.199, 0.1344, 0.05054, 0.0, 0.07401, 0.0, 0.05054, 0.1344, 0.05054, 0.0, 0.1248, 0.0, 0.07401, 0.3253, 0.1989, 0.3253, 0.05059, 0.4584, 0.1248, 0.4584, 0.1248, 0.4584, 0.1755, 0.3253, 0.1989, 0.3253, 0.1989, 0.4584, 0.1755, 0.4586, 0.1964, 0.4584, 0.07401, 0.3253, 0.05059, 0.4586, 0.0531, 0.4584, 0.1248, 0.3253, 0.05059, 0.4584, 0.07401, 0.4433, 0.1989, 0.4586, 0.1964, 0.4577, 0.2275, 0.4433, 0.1989, 0.4577, 0.2275, 0.4402, 0.2476, 0.4433, 0.1989, 0.4402, 0.2476, 0.4177, 0.1989, 0.4402, 0.2476, 0.4177, 0.2495, 0.4177, 0.1989, 0.4177, 0.1989, 0.4177, 0.2495, 0.3744, 0.1989, 0.4177, 0.2495, 0.3744, 0.2495, 0.3744, 0.1989, 0.3744, 0.1989, 0.3744, 0.2495, 0.347, 0.1989, 0.3744, 0.2495, 0.347, 0.2495, 0.347, 0.1989, 0.347, 0.1989, 0.3366, 0.2386, 0.3366, 0.1989, 0.347, 0.1989, 0.347, 0.2495, 0.3366, 0.2386, 0.3366, 0.1989, 0.3366, 0.2386, 0.3253, 0.1989, 0.3366, 0.2386, 0.3253, 0.2386, 0.3253, 0.1989, 0.3253, 0.1989, 0.3253, 0.2386, 0.1344, 0.199, 0.3253, 0.2386, 0.1344, 0.2386, 0.1344, 0.199, 0.01396, 0.199, 0.000504, 0.2352, 0.0, 0.199, 0.01396, 0.199, 0.01396, 0.2457, 0.000504, 0.2352, 0.04506, 0.199, 0.01396, 0.2457, 0.01396, 0.199, 0.04506, 0.199, 0.04506, 0.2483, 0.01396, 0.2457, 0.09202, 0.199, 0.09202, 0.2483, 0.04506, 0.199, 0.09202, 0.2483, 0.04506, 0.2483, 0.04506, 0.199, 0.09202, 0.199, 0.1164, 0.199, 0.09202, 0.2483, 0.09202, 0.2483, 0.1164, 0.199, 0.1164, 0.2483, 0.1164, 0.199, 0.1344, 0.199, 0.1344, 0.2386, 0.1164, 0.199, 0.1344, 0.2386, 0.1164, 0.2483, 0.4402, 0.001941, 0.4577, 0.02204, 0.4433, 0.05059, 0.4433, 0.05059, 0.4577, 0.02204, 0.4586, 0.0531, 0.4177, 0.0, 0.4402, 0.001941, 0.4177, 0.05059, 0.4177, 0.05059, 0.4402, 0.001941, 0.4433, 0.05059, 0.3744, 0.0, 0.4177, 0.0, 0.3744, 0.05059, 0.3744, 0.05059, 0.4177, 0.0, 0.4177, 0.05059, 0.3744, 0.0, 0.3744, 0.05059, 0.347, 0.0, 0.347, 0.0, 0.3744, 0.05059, 0.347, 0.05059, 0.347, 0.0, 0.347, 0.05059, 0.3366, 0.01087, 0.347, 0.05059, 0.3366, 0.05059, 0.3366, 0.01087, 0.3366, 0.01087, 0.3366, 0.05059, 0.3253, 0.01087, 0.3366, 0.05059, 0.3253, 0.05059, 0.3253, 0.01087, 0.3253, 0.01087, 0.1344, 0.05054, 0.1344, 0.01087, 0.3253, 0.01087, 0.3253, 0.05059, 0.1344, 0.05054, 0.1164, 0.001201, 0.1344, 0.01087, 0.1164, 0.05054, 0.1164, 0.05054, 0.1344, 0.01087, 0.1344, 0.05054, 0.09202, 0.001201, 0.1164, 0.001201, 0.09202, 0.05054, 0.09202, 0.05054, 0.1164, 0.001201, 0.1164, 0.05054, 0.09202, 0.001201, 0.04506, 0.05054, 0.04506, 0.001201, 0.09202, 0.001201, 0.09202, 0.05054, 0.04506, 0.05054, 0.04506, 0.001201, 0.04506, 0.05054, 0.01396, 0.003774, 0.04506, 0.05054, 0.01396, 0.05054, 0.01396, 0.003774, 0.01396, 0.003774, 0.01396, 0.05054, 0.000504, 0.0143, 0.01396, 0.05054, 0.0, 0.05054, 0.000504, 0.0143, 0.4177, 0.05059, 0.347, 0.05059, 0.3744, 0.05059, 0.4433, 0.05059, 0.347, 0.05059, 0.4177, 0.05059, 0.4433, 0.05059, 0.3366, 0.05059, 0.347, 0.05059, 0.4586, 0.0531, 0.3366, 0.05059, 0.4433, 0.05059, 0.4586, 0.0531, 0.3253, 0.05059, 0.3366, 0.05059, 0.09202, 0.05054, 0.01396, 0.05054, 0.04506, 0.05054, 0.1164, 0.05054, 0.01396, 0.05054, 0.09202, 0.05054, 0.1164, 0.05054, 0.0, 0.05054, 0.01396, 0.05054, 0.1344, 0.05054, 0.0, 0.05054, 0.1164, 0.05054, 0.1344, 0.199, 0.1164, 0.199, 0.0, 0.199, 0.1164, 0.199, 0.01396, 0.199, 0.0, 0.199, 0.1164, 0.199, 0.09202, 0.199, 0.01396, 0.199, 0.09202, 0.199, 0.04506, 0.199, 0.01396, 0.199])
me_mesh1_004.materials.append(mat_material_027)
me_mesh1_004.use_remesh_preserve_volume = False
me_mesh1_004.use_remesh_preserve_attributes = False
me_mesh1_004.use_mirror_vertex_groups = False
me_mesh1_004.update()
me_mesh0_004 = bpy.data.meshes.new('mesh0.004')
me_mesh0_004.from_pydata([(0.6341, -0.6074, 0.5609), (0.4993, -0.5961, 0.6714), (0.522, -0.6073, 0.5967), (0.6341, 0.6123, 0.5609), (0.522, 0.6121, 0.5967), (0.4993, 0.6009, 0.6714), (1.119, 0.5776, 0.3383), (1.113, 0.5776, 0.2847), (1.094, 0.6216, 0.2847), (1.102, 0.6174, 0.3383), (1.137, 0.5788, 0.5008), (1.111, 0.6174, 0.5008), (-1.009, 0.5294, 0.4683), (-0.9094, 0.5041, 0.543), (-0.8656, 0.5654, 0.543), (-0.9756, 0.6045, 0.455), (1.094, 0.5326, 0.7136), (1.069, 0.5664, 0.7136), (0.2583, 0.6145, 0.04754), (-0.5128, 0.6145, -0.05806), (0.4283, 0.6145, 0.1954), (0.418, 0.5094, 1.019), (-0.1294, 0.4565, 1.062), (0.4739, 0.4565, 1.074), (0.5253, 0.6216, 0.1158), (0.483, 0.6216, -0.03044), (0.1819, 0.6216, -0.1084), (-0.4993, 0.6216, -0.1149), (0.7038, 0.4925, 1.018), (0.9672, 0.5774, 0.6941), (0.8729, 0.5648, 0.7624), (0.6682, 0.6216, 0.2555), (1.135, 0.1866, 0.3383), (1.113, 0.1866, 0.2847), (1.153, 0.1879, 0.5008), (-1.063, 0.2889, 0.4539), (-0.9683, 0.2889, 0.543), (1.11, 0.1879, 0.7136), (1.106, 0.002423, 0.7136), (1.148, 0.002423, 0.5008), (-1.063, 0.002424, 0.4539), (-0.9833, 0.002424, 0.543), (1.13, 0.002423, 0.3383), (1.113, 0.002423, 0.2847), (-0.1278, 0.5094, 0.9995), (-0.1879, 0.4565, 1.046), (-0.711, 0.6018, 0.5804), (0.7038, 0.4925, 1.018), (0.418, 0.5094, 1.019), (-0.1278, 0.5094, 0.9995), (-0.1879, 0.4565, 1.046), (-0.711, -0.597, 0.5804), (-0.8656, -0.5606, 0.543), (-0.9756, -0.5645, 0.455), (-0.1294, -0.4516, 1.062), (-0.1278, -0.5045, 0.9995), (0.418, -0.5045, 1.019), (-0.1879, -0.4516, 1.046), (1.094, -0.6167, 0.2847), (1.102, -0.6126, 0.3383), (0.6682, -0.6167, 0.2555), (1.111, -0.6126, 0.5008), (0.4283, -0.6096, 0.1954), (0.8729, -0.56, 0.7624), (0.7038, -0.4876, 1.018), (0.418, -0.5045, 1.019), (-0.1278, -0.5045, 0.9995), (-0.1879, -0.4516, 1.046), (1.113, -0.1818, 0.2847), (1.135, -0.1818, 0.3383), (1.153, -0.183, 0.5008), (-0.9683, -0.2841, 0.543), (-1.063, -0.2841, 0.4539), (1.11, -0.183, 0.7136), (1.137, -0.574, 0.5008), (1.094, -0.5277, 0.7136), (-0.9094, -0.4993, 0.543), (-1.009, -0.5246, 0.4683), (1.119, -0.5727, 0.3383), (1.113, -0.5727, 0.2847), (0.9672, -0.5726, 0.6941), (1.069, -0.5616, 0.7136), (0.5253, -0.6167, 0.1158), (0.7038, -0.4876, 1.018), (0.4739, -0.4516, 1.074), (0.1819, -0.6167, -0.1084), (-0.5128, -0.6096, -0.05806), (-0.4993, -0.6167, -0.1149), (0.483, -0.6167, -0.03044), (0.2583, -0.6096, 0.04754)], [], [(0, 1, 2), (3, 4, 5), (6, 7, 9), (9, 7, 8), (10, 6, 11), (11, 6, 9), (12, 13, 15), (15, 13, 14), (16, 10, 17), (17, 10, 11), (18, 19, 20), (21, 22, 23), (24, 18, 20), (25, 18, 24), (25, 19, 18), (26, 19, 25), (26, 27, 19), (28, 21, 23), (29, 3, 30), (11, 20, 3), (24, 20, 31), (11, 29, 17), (11, 3, 29), (7, 6, 33), (33, 6, 32), (6, 10, 34), (34, 32, 6), (13, 12, 36), (36, 12, 35), (10, 16, 34), (34, 16, 37), (34, 37, 39), (39, 37, 38), (36, 35, 41), (41, 35, 40), (32, 34, 39), (39, 42, 32), (33, 32, 42), (42, 43, 33), (44, 14, 45), (46, 14, 44), (47, 5, 48), (30, 5, 47), (3, 5, 30), (4, 3, 20), (31, 20, 11), (31, 11, 9), (8, 31, 9), (22, 49, 50), (22, 21, 49), (46, 15, 14), (51, 52, 53), (54, 55, 56), (54, 57, 55), (58, 59, 60), (60, 59, 61), (60, 61, 62), (2, 62, 0), (0, 63, 1), (63, 64, 1), (64, 65, 1), (51, 66, 52), (66, 67, 52), (68, 43, 42), (42, 69, 68), (69, 42, 39), (39, 70, 69), (71, 41, 72), (72, 41, 40), (70, 39, 73), (73, 39, 38), (74, 70, 75), (75, 70, 73), (76, 71, 77), (77, 71, 72), (78, 69, 70), (70, 74, 78), (79, 68, 78), (78, 68, 69), (61, 80, 0), (61, 81, 80), (82, 60, 62), (61, 0, 62), (80, 63, 0), (83, 84, 56), (85, 86, 87), (85, 88, 86), (88, 89, 86), (88, 82, 89), (82, 62, 89), (56, 84, 54), (89, 62, 86), (75, 81, 74), (74, 81, 61), (77, 53, 76), (76, 53, 52), (74, 61, 78), (78, 61, 59), (78, 59, 79), (79, 59, 58)])
me_mesh0_004.polygons.foreach_set('use_smooth', [True] * 100)
_uv = me_mesh0_004.uv_layers.new(name='UVMap')
_uv.uv.foreach_set('vector', [0.7318, 0.8022, 0.6939, 0.8472, 0.7003, 0.8168, 0.7314, 0.8014, 0.6999, 0.816, 0.6935, 0.8464, 0.89, 0.7075, 0.89, 0.6868, 0.8727, 0.7091, 0.8727, 0.7091, 0.89, 0.6868, 0.8711, 0.6878, 0.8898, 0.7703, 0.89, 0.7075, 0.8739, 0.7736, 0.8739, 0.7736, 0.89, 0.7075, 0.8727, 0.7091, 0.2443, 0.8096, 0.2477, 0.8489, 0.2788, 0.7588, 0.2788, 0.7588, 0.2477, 0.8489, 0.3099, 0.794, 0.8986, 0.8525, 0.8898, 0.7703, 0.8728, 0.8581, 0.8728, 0.8581, 0.8898, 0.7703, 0.8739, 0.7736, 0.6258, 0.592, 0.409, 0.5489, 0.6736, 0.6523, 0.1992, 0.5156, 0.06402, 0.494, 0.2047, 0.494, 0.7008, 0.6198, 0.6258, 0.592, 0.6736, 0.6523, 0.6889, 0.5602, 0.6258, 0.592, 0.7008, 0.6198, 0.6889, 0.5602, 0.409, 0.5489, 0.6258, 0.592, 0.6043, 0.5284, 0.409, 0.5489, 0.6889, 0.5602, 0.6043, 0.5284, 0.4128, 0.5258, 0.409, 0.5489, 0.2676, 0.5059, 0.1992, 0.5156, 0.2047, 0.494, 0.825, 0.8557, 0.7314, 0.8014, 0.7985, 0.8836, 0.8739, 0.7736, 0.6736, 0.6523, 0.7314, 0.8014, 0.7008, 0.6198, 0.6736, 0.6523, 0.741, 0.6768, 0.8739, 0.7736, 0.825, 0.8557, 0.8728, 0.8581, 0.8739, 0.7736, 0.7314, 0.8014, 0.825, 0.8557, 0.89, 0.6868, 0.89, 0.7075, 0.9645, 0.6868, 0.9645, 0.6868, 0.89, 0.7075, 0.9645, 0.7075, 0.89, 0.7075, 0.8898, 0.7703, 0.9643, 0.7703, 0.9643, 0.7703, 0.9645, 0.7075, 0.89, 0.7075, 0.2477, 0.8489, 0.2443, 0.8096, 0.1865, 0.8973, 0.1865, 0.8973, 0.2443, 0.8096, 0.172, 0.8588, 0.8898, 0.7703, 0.8986, 0.8525, 0.9643, 0.7703, 0.9643, 0.7703, 0.8986, 0.8525, 0.9643, 0.8525, 0.9643, 0.7703, 0.9643, 0.8525, 1.0, 0.7703, 1.0, 0.7703, 0.9643, 0.8525, 1.0, 0.8525, 0.1865, 0.8973, 0.172, 0.8588, 0.1032, 0.9634, 0.1032, 0.9634, 0.172, 0.8588, 0.08871, 0.9248, 0.9645, 0.7075, 0.9643, 0.7703, 1.0, 0.7703, 1.0, 0.7703, 1.0, 0.7075, 0.9645, 0.7075, 0.9645, 0.6868, 0.9645, 0.7075, 1.0, 0.7075, 1.0, 0.7075, 1.0, 0.6868, 0.9645, 0.6868, 0.5172, 0.9803, 0.3099, 0.794, 0.5003, 0.9992, 0.3533, 0.8093, 0.3099, 0.794, 0.5172, 0.9803, 0.751, 0.9877, 0.6935, 0.8464, 0.6707, 0.9882, 0.7985, 0.8836, 0.6935, 0.8464, 0.751, 0.9877, 0.7314, 0.8014, 0.6935, 0.8464, 0.7985, 0.8836, 0.6999, 0.816, 0.7314, 0.8014, 0.6736, 0.6523, 0.741, 0.6768, 0.6736, 0.6523, 0.8739, 0.7736, 0.741, 0.6768, 0.8739, 0.7736, 0.8727, 0.7091, 0.8711, 0.6878, 0.741, 0.6768, 0.8727, 0.7091, 0.06402, 0.494, 0.06445, 0.5156, 0.05038, 0.494, 0.06402, 0.494, 0.1992, 0.5156, 0.06445, 0.5156, 0.3533, 0.8093, 0.2788, 0.7588, 0.3099, 0.794, 0.3536, 0.8101, 0.3099, 0.794, 0.2788, 0.7588, 0.06402, 0.2823, 0.06445, 0.2598, 0.1934, 0.2598, 0.06402, 0.2823, 0.05038, 0.2823, 0.06445, 0.2598, 0.8715, 0.6882, 0.873, 0.7095, 0.7414, 0.6776, 0.7414, 0.6776, 0.873, 0.7095, 0.8742, 0.774, 0.7414, 0.6776, 0.8742, 0.774, 0.6739, 0.6531, 0.7003, 0.8168, 0.6739, 0.6531, 0.7318, 0.8022, 0.7318, 0.8022, 0.7989, 0.8843, 0.6939, 0.8472, 0.7989, 0.8843, 0.7514, 0.9885, 0.6939, 0.8472, 0.7514, 0.9885, 0.671, 0.989, 0.6939, 0.8472, 0.3536, 0.8101, 0.5176, 0.9811, 0.3099, 0.794, 0.5176, 0.9811, 0.5007, 1.0, 0.3099, 0.794, 0.9649, 0.6868, 1.0, 0.6868, 1.0, 0.7075, 1.0, 0.7075, 0.9649, 0.7075, 0.9649, 0.6868, 0.9649, 0.7075, 1.0, 0.7075, 1.0, 0.7703, 1.0, 0.7703, 0.9646, 0.7703, 0.9649, 0.7075, 0.1886, 0.8957, 0.1032, 0.9634, 0.1741, 0.8571, 0.1741, 0.8571, 0.1032, 0.9634, 0.08871, 0.9248, 0.9646, 0.7703, 1.0, 0.7703, 0.9646, 0.8525, 0.9646, 0.8525, 1.0, 0.7703, 1.0, 0.8525, 0.8901, 0.7703, 0.9646, 0.7703, 0.8989, 0.8525, 0.8989, 0.8525, 0.9646, 0.7703, 0.9646, 0.8525, 0.2528, 0.8449, 0.1886, 0.8957, 0.2482, 0.8066, 0.2482, 0.8066, 0.1886, 0.8957, 0.1741, 0.8571, 0.8903, 0.7075, 0.9649, 0.7075, 0.9646, 0.7703, 0.9646, 0.7703, 0.8901, 0.7703, 0.8903, 0.7075, 0.8903, 0.6868, 0.9649, 0.6868, 0.8903, 0.7075, 0.8903, 0.7075, 0.9649, 0.6868, 0.9649, 0.7075, 0.8742, 0.774, 0.8254, 0.8565, 0.7318, 0.8022, 0.8742, 0.774, 0.8732, 0.8585, 0.8254, 0.8565, 0.7012, 0.6206, 0.7414, 0.6776, 0.6739, 0.6531, 0.8742, 0.774, 0.7318, 0.8022, 0.6739, 0.6531, 0.8254, 0.8565, 0.7989, 0.8843, 0.7318, 0.8022, 0.2715, 0.2695, 0.2047, 0.2823, 0.1934, 0.2598, 0.6047, 0.5292, 0.4094, 0.5497, 0.4132, 0.5265, 0.6047, 0.5292, 0.6893, 0.561, 0.4094, 0.5497, 0.6893, 0.561, 0.6261, 0.5928, 0.4094, 0.5497, 0.6893, 0.561, 0.7012, 0.6206, 0.6261, 0.5928, 0.7012, 0.6206, 0.6739, 0.6531, 0.6261, 0.5928, 0.1934, 0.2598, 0.2047, 0.2823, 0.06402, 0.2823, 0.6261, 0.5928, 0.6739, 0.6531, 0.4094, 0.5497, 0.8989, 0.8525, 0.8732, 0.8585, 0.8901, 0.7703, 0.8901, 0.7703, 0.8732, 0.8585, 0.8742, 0.774, 0.2482, 0.8066, 0.2788, 0.7588, 0.2528, 0.8449, 0.2528, 0.8449, 0.2788, 0.7588, 0.3099, 0.794, 0.8901, 0.7703, 0.8742, 0.774, 0.8903, 0.7075, 0.8903, 0.7075, 0.8742, 0.774, 0.873, 0.7095, 0.8903, 0.7075, 0.873, 0.7095, 0.8903, 0.6868, 0.8903, 0.6868, 0.873, 0.7095, 0.8715, 0.6882])
me_mesh0_004.materials.append(mat_material_026)
me_mesh0_004.use_remesh_preserve_volume = False
me_mesh0_004.use_remesh_preserve_attributes = False
me_mesh0_004.use_mirror_vertex_groups = False
me_mesh0_004.update()

# ---- objects
ob_obj_hull_convcolonly = bpy.data.objects.new('obj_hull-convcolonly', me_mesh_hull_001)
ob_obj3 = bpy.data.objects.new('obj3', me_mesh3_001)
ob_obj2 = bpy.data.objects.new('obj2', me_mesh2_004)
ob_obj1 = bpy.data.objects.new('obj1', me_mesh1_004)
ob_obj0 = bpy.data.objects.new('obj0', me_mesh0_004)

# ---- transforms, parenting, visibility, modifiers, constraints
ob_obj_hull_convcolonly.location = (0.0, -0.0, 0.0)
ob_obj_hull_convcolonly.display_type = 'WIRE'
ob_obj_hull_convcolonly.show_in_front = True
ob_obj_hull_convcolonly.lineart.crease_threshold = 0.0
ob_obj3.location = (0.0, 0.0, 0.0)
ob_obj3.lineart.crease_threshold = 0.0
ob_obj2.location = (0.0, 0.0, 0.0)
ob_obj2.lineart.crease_threshold = 0.0
ob_obj1.location = (0.0, 0.0, 0.0)
ob_obj1.lineart.crease_threshold = 0.0
ob_obj0.location = (0.0, 0.0, 0.0)
ob_obj0.lineart.crease_threshold = 0.0

# ---- collection membership
col_collection_1.objects.link(ob_obj_hull_convcolonly)
col_collection_1.objects.link(ob_obj3)
col_collection_1.objects.link(ob_obj2)
col_collection_1.objects.link(ob_obj1)
col_collection_1.objects.link(ob_obj0)

# ---- scene / render settings (as saved in the file)
scene.frame_start = 1; scene.frame_end = 250; scene.frame_set(1)
scene.render.engine = 'CYCLES'
scene.render.resolution_percentage = 50
scene.render.dither_intensity = 0.0
scene.cycles.use_denoising = False
scene.cycles.samples = 128
scene.cycles.sampling_pattern = 'TABULATED_SOBOL'
scene.cycles.use_adaptive_sampling = False
scene.cycles.use_light_tree = False
scene.cycles.blur_glossy = 0.0
scene.cycles.sample_clamp_indirect = 0.0
scene.view_settings.view_transform = 'Standard'
bpy.context.view_layer.update()

# ---- added for rendering (the .blend has no active camera and no usable light): camera, sun
cam_auto = bpy.data.cameras.new('AutoCamera')
cam_auto.lens = 50.0
cam_auto.sensor_width = 36.0
cam_auto.clip_end = 1000.0
ob_auto_camera = bpy.data.objects.new('AutoCamera', cam_auto)
scene.collection.objects.link(ob_auto_camera)
ob_auto_camera.location = (2.84442, -3.43869, 2.75152)
ob_auto_camera.rotation_euler = (1.09748, -7.21219e-08, 0.694738)
scene.camera = ob_auto_camera
light_auto_sun = bpy.data.lights.new('AutoSun', 'SUN')
light_auto_sun.energy = 3.0
light_auto_sun.angle = 0.0523599
ob_auto_sun = bpy.data.objects.new('AutoSun', light_auto_sun)
scene.collection.objects.link(ob_auto_sun)
ob_auto_sun.rotation_euler = (0.872665, 0.174533, 0.523599)
bpy.context.view_layer.update()
